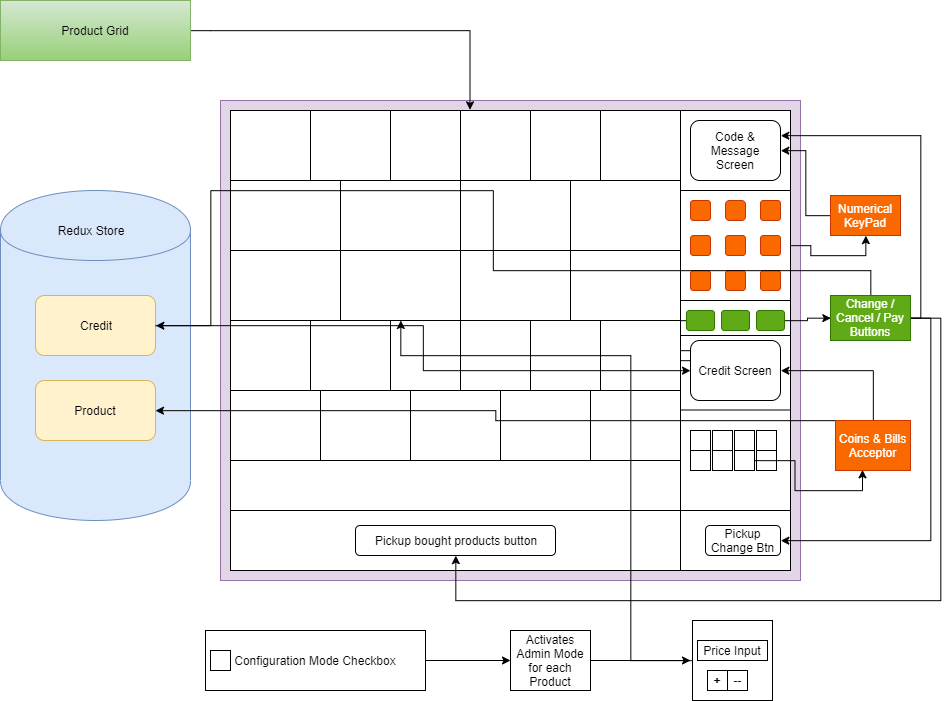

The diagram above was exported from draw.io. Its source (the exported page's mxGraphModel, read from the mxfile embedded in the PNG):
<mxGraphModel dx="973" dy="1584" grid="1" gridSize="10" guides="1" tooltips="1" connect="1" arrows="1" fold="1" page="1" pageScale="1" pageWidth="850" pageHeight="1100" math="0" shadow="0">
  <root>
    <mxCell id="0" />
    <mxCell id="1" parent="0" />
    <mxCell id="CuHX7yKLzzsMhPq3Y4X9-119" value="" style="whiteSpace=wrap;html=1;aspect=fixed;" vertex="1" parent="1">
      <mxGeometry x="712" y="520" width="80" height="80" as="geometry" />
    </mxCell>
    <mxCell id="CuHX7yKLzzsMhPq3Y4X9-120" style="edgeStyle=orthogonalEdgeStyle;rounded=0;orthogonalLoop=1;jettySize=auto;html=1;" edge="1" parent="1" source="CuHX7yKLzzsMhPq3Y4X9-121">
      <mxGeometry relative="1" as="geometry">
        <mxPoint x="710" y="560" as="targetPoint" />
      </mxGeometry>
    </mxCell>
    <mxCell id="CuHX7yKLzzsMhPq3Y4X9-113" value="Configuration Mode Checkbox" style="rounded=0;whiteSpace=wrap;html=1;" vertex="1" parent="1">
      <mxGeometry x="225" y="530" width="220" height="60" as="geometry" />
    </mxCell>
    <mxCell id="CuHX7yKLzzsMhPq3Y4X9-10" value="" style="rounded=0;whiteSpace=wrap;html=1;fillColor=#e1d5e7;strokeColor=#9673a6;" vertex="1" parent="1">
      <mxGeometry x="240" width="580" height="480" as="geometry" />
    </mxCell>
    <mxCell id="CuHX7yKLzzsMhPq3Y4X9-6" value="" style="rounded=0;whiteSpace=wrap;html=1;" vertex="1" parent="1">
      <mxGeometry x="250" y="10" width="450" height="400" as="geometry" />
    </mxCell>
    <mxCell id="CuHX7yKLzzsMhPq3Y4X9-57" value="" style="rounded=0;whiteSpace=wrap;html=1;" vertex="1" parent="1">
      <mxGeometry x="250" y="10" width="450" height="70" as="geometry" />
    </mxCell>
    <mxCell id="CuHX7yKLzzsMhPq3Y4X9-1" value="" style="shape=cylinder;whiteSpace=wrap;html=1;boundedLbl=1;backgroundOutline=1;fillColor=#dae8fc;strokeColor=#6c8ebf;" vertex="1" parent="1">
      <mxGeometry x="20" y="90" width="190" height="330" as="geometry" />
    </mxCell>
    <mxCell id="CuHX7yKLzzsMhPq3Y4X9-2" value="Redux Store&lt;br&gt;" style="text;html=1;strokeColor=none;fillColor=none;align=center;verticalAlign=middle;whiteSpace=wrap;rounded=0;" vertex="1" parent="1">
      <mxGeometry x="50" y="120" width="120" height="20" as="geometry" />
    </mxCell>
    <mxCell id="CuHX7yKLzzsMhPq3Y4X9-3" value="Credit" style="rounded=1;whiteSpace=wrap;html=1;fillColor=#fff2cc;strokeColor=#d6b656;" vertex="1" parent="1">
      <mxGeometry x="55" y="195" width="120" height="60" as="geometry" />
    </mxCell>
    <mxCell id="CuHX7yKLzzsMhPq3Y4X9-4" value="Product" style="rounded=1;whiteSpace=wrap;html=1;fillColor=#fff2cc;strokeColor=#d6b656;" vertex="1" parent="1">
      <mxGeometry x="55" y="280" width="120" height="60" as="geometry" />
    </mxCell>
    <mxCell id="CuHX7yKLzzsMhPq3Y4X9-7" value="" style="rounded=0;whiteSpace=wrap;html=1;" vertex="1" parent="1">
      <mxGeometry x="700" y="10" width="110" height="400" as="geometry" />
    </mxCell>
    <mxCell id="CuHX7yKLzzsMhPq3Y4X9-8" value="" style="rounded=0;whiteSpace=wrap;html=1;" vertex="1" parent="1">
      <mxGeometry x="250" y="410" width="450" height="60" as="geometry" />
    </mxCell>
    <mxCell id="CuHX7yKLzzsMhPq3Y4X9-9" value="" style="rounded=0;whiteSpace=wrap;html=1;" vertex="1" parent="1">
      <mxGeometry x="700" y="410" width="110" height="60" as="geometry" />
    </mxCell>
    <mxCell id="CuHX7yKLzzsMhPq3Y4X9-11" value="Pickup bought products button" style="rounded=1;whiteSpace=wrap;html=1;" vertex="1" parent="1">
      <mxGeometry x="375" y="425" width="200" height="30" as="geometry" />
    </mxCell>
    <mxCell id="CuHX7yKLzzsMhPq3Y4X9-12" value="Pickup Change Btn" style="rounded=1;whiteSpace=wrap;html=1;" vertex="1" parent="1">
      <mxGeometry x="725" y="425" width="75" height="30" as="geometry" />
    </mxCell>
    <mxCell id="CuHX7yKLzzsMhPq3Y4X9-14" value="Code &amp;amp; Message Screen" style="rounded=1;whiteSpace=wrap;html=1;" vertex="1" parent="1">
      <mxGeometry x="710" y="20" width="90" height="60" as="geometry" />
    </mxCell>
    <mxCell id="CuHX7yKLzzsMhPq3Y4X9-105" style="edgeStyle=orthogonalEdgeStyle;rounded=0;orthogonalLoop=1;jettySize=auto;html=1;entryX=0.5;entryY=1;entryDx=0;entryDy=0;" edge="1" parent="1" source="CuHX7yKLzzsMhPq3Y4X9-15" target="CuHX7yKLzzsMhPq3Y4X9-87">
      <mxGeometry relative="1" as="geometry" />
    </mxCell>
    <mxCell id="CuHX7yKLzzsMhPq3Y4X9-15" value="" style="whiteSpace=wrap;html=1;aspect=fixed;" vertex="1" parent="1">
      <mxGeometry x="700" y="90" width="110" height="110" as="geometry" />
    </mxCell>
    <mxCell id="CuHX7yKLzzsMhPq3Y4X9-16" value="" style="rounded=1;whiteSpace=wrap;html=1;fillColor=#fa6800;strokeColor=#C73500;fontColor=#ffffff;" vertex="1" parent="1">
      <mxGeometry x="745" y="135" width="20" height="20" as="geometry" />
    </mxCell>
    <mxCell id="CuHX7yKLzzsMhPq3Y4X9-17" value="" style="rounded=1;whiteSpace=wrap;html=1;fillColor=#fa6800;strokeColor=#C73500;fontColor=#ffffff;" vertex="1" parent="1">
      <mxGeometry x="780" y="135" width="20" height="20" as="geometry" />
    </mxCell>
    <mxCell id="CuHX7yKLzzsMhPq3Y4X9-18" value="" style="rounded=1;whiteSpace=wrap;html=1;fillColor=#fa6800;strokeColor=#C73500;fontColor=#ffffff;" vertex="1" parent="1">
      <mxGeometry x="780" y="170" width="20" height="20" as="geometry" />
    </mxCell>
    <mxCell id="CuHX7yKLzzsMhPq3Y4X9-19" value="" style="rounded=1;whiteSpace=wrap;html=1;fillColor=#fa6800;strokeColor=#C73500;fontColor=#ffffff;" vertex="1" parent="1">
      <mxGeometry x="745" y="170" width="20" height="20" as="geometry" />
    </mxCell>
    <mxCell id="CuHX7yKLzzsMhPq3Y4X9-20" value="" style="rounded=1;whiteSpace=wrap;html=1;fillColor=#fa6800;strokeColor=#C73500;fontColor=#ffffff;" vertex="1" parent="1">
      <mxGeometry x="710" y="170" width="20" height="20" as="geometry" />
    </mxCell>
    <mxCell id="CuHX7yKLzzsMhPq3Y4X9-21" value="" style="rounded=1;whiteSpace=wrap;html=1;fillColor=#fa6800;strokeColor=#C73500;fontColor=#ffffff;" vertex="1" parent="1">
      <mxGeometry x="710" y="135" width="20" height="20" as="geometry" />
    </mxCell>
    <mxCell id="CuHX7yKLzzsMhPq3Y4X9-22" value="" style="rounded=1;whiteSpace=wrap;html=1;arcSize=20;fillColor=#fa6800;strokeColor=#C73500;fontColor=#ffffff;" vertex="1" parent="1">
      <mxGeometry x="745" y="100" width="20" height="20" as="geometry" />
    </mxCell>
    <mxCell id="CuHX7yKLzzsMhPq3Y4X9-23" value="" style="rounded=1;whiteSpace=wrap;html=1;fillColor=#fa6800;strokeColor=#C73500;fontColor=#ffffff;" vertex="1" parent="1">
      <mxGeometry x="780" y="100" width="20" height="20" as="geometry" />
    </mxCell>
    <mxCell id="CuHX7yKLzzsMhPq3Y4X9-24" value="" style="rounded=1;whiteSpace=wrap;html=1;fillColor=#fa6800;strokeColor=#C73500;fontColor=#ffffff;" vertex="1" parent="1">
      <mxGeometry x="710" y="100" width="20" height="20" as="geometry" />
    </mxCell>
    <mxCell id="CuHX7yKLzzsMhPq3Y4X9-104" style="edgeStyle=orthogonalEdgeStyle;rounded=0;orthogonalLoop=1;jettySize=auto;html=1;entryX=0;entryY=0.5;entryDx=0;entryDy=0;" edge="1" parent="1" source="CuHX7yKLzzsMhPq3Y4X9-28" target="CuHX7yKLzzsMhPq3Y4X9-89">
      <mxGeometry relative="1" as="geometry" />
    </mxCell>
    <mxCell id="CuHX7yKLzzsMhPq3Y4X9-28" value="" style="rounded=1;whiteSpace=wrap;html=1;fillColor=#60a917;strokeColor=#2D7600;fontColor=#ffffff;" vertex="1" parent="1">
      <mxGeometry x="776" y="210" width="28" height="20" as="geometry" />
    </mxCell>
    <mxCell id="CuHX7yKLzzsMhPq3Y4X9-29" value="" style="rounded=1;whiteSpace=wrap;html=1;fillColor=#60a917;strokeColor=#2D7600;fontColor=#ffffff;" vertex="1" parent="1">
      <mxGeometry x="741" y="210" width="28" height="20" as="geometry" />
    </mxCell>
    <mxCell id="CuHX7yKLzzsMhPq3Y4X9-99" style="edgeStyle=orthogonalEdgeStyle;rounded=0;orthogonalLoop=1;jettySize=auto;html=1;entryX=0.375;entryY=0.571;entryDx=0;entryDy=0;entryPerimeter=0;" edge="1" parent="1" source="CuHX7yKLzzsMhPq3Y4X9-30" target="CuHX7yKLzzsMhPq3Y4X9-81">
      <mxGeometry relative="1" as="geometry" />
    </mxCell>
    <mxCell id="CuHX7yKLzzsMhPq3Y4X9-30" value="" style="rounded=1;whiteSpace=wrap;html=1;fillColor=#60a917;strokeColor=#2D7600;fontColor=#ffffff;" vertex="1" parent="1">
      <mxGeometry x="706" y="210" width="28" height="20" as="geometry" />
    </mxCell>
    <mxCell id="CuHX7yKLzzsMhPq3Y4X9-36" value="Credit Screen" style="rounded=1;whiteSpace=wrap;html=1;" vertex="1" parent="1">
      <mxGeometry x="710" y="240" width="90" height="60" as="geometry" />
    </mxCell>
    <mxCell id="CuHX7yKLzzsMhPq3Y4X9-39" value="" style="endArrow=none;html=1;" edge="1" parent="1">
      <mxGeometry width="50" height="50" relative="1" as="geometry">
        <mxPoint x="700" y="235" as="sourcePoint" />
        <mxPoint x="810" y="235" as="targetPoint" />
      </mxGeometry>
    </mxCell>
    <mxCell id="CuHX7yKLzzsMhPq3Y4X9-40" value="" style="endArrow=none;html=1;" edge="1" parent="1">
      <mxGeometry width="50" height="50" relative="1" as="geometry">
        <mxPoint x="700" y="309.5" as="sourcePoint" />
        <mxPoint x="810" y="309.5" as="targetPoint" />
      </mxGeometry>
    </mxCell>
    <mxCell id="CuHX7yKLzzsMhPq3Y4X9-41" value="" style="rounded=0;whiteSpace=wrap;html=1;" vertex="1" parent="1">
      <mxGeometry x="776" y="330" width="20" height="20" as="geometry" />
    </mxCell>
    <mxCell id="CuHX7yKLzzsMhPq3Y4X9-42" value="" style="rounded=0;whiteSpace=wrap;html=1;" vertex="1" parent="1">
      <mxGeometry x="754" y="330" width="20" height="20" as="geometry" />
    </mxCell>
    <mxCell id="CuHX7yKLzzsMhPq3Y4X9-43" value="" style="rounded=0;whiteSpace=wrap;html=1;" vertex="1" parent="1">
      <mxGeometry x="732" y="330" width="20" height="20" as="geometry" />
    </mxCell>
    <mxCell id="CuHX7yKLzzsMhPq3Y4X9-44" value="" style="rounded=0;whiteSpace=wrap;html=1;" vertex="1" parent="1">
      <mxGeometry x="710" y="330" width="20" height="20" as="geometry" />
    </mxCell>
    <mxCell id="CuHX7yKLzzsMhPq3Y4X9-45" value="" style="rounded=0;whiteSpace=wrap;html=1;" vertex="1" parent="1">
      <mxGeometry x="776" y="350" width="20" height="20" as="geometry" />
    </mxCell>
    <mxCell id="CuHX7yKLzzsMhPq3Y4X9-103" style="edgeStyle=orthogonalEdgeStyle;rounded=0;orthogonalLoop=1;jettySize=auto;html=1;entryX=0.36;entryY=0.987;entryDx=0;entryDy=0;entryPerimeter=0;" edge="1" parent="1" source="CuHX7yKLzzsMhPq3Y4X9-46" target="CuHX7yKLzzsMhPq3Y4X9-93">
      <mxGeometry relative="1" as="geometry" />
    </mxCell>
    <mxCell id="CuHX7yKLzzsMhPq3Y4X9-46" value="" style="rounded=0;whiteSpace=wrap;html=1;" vertex="1" parent="1">
      <mxGeometry x="754" y="350" width="20" height="20" as="geometry" />
    </mxCell>
    <mxCell id="CuHX7yKLzzsMhPq3Y4X9-47" value="" style="rounded=0;whiteSpace=wrap;html=1;" vertex="1" parent="1">
      <mxGeometry x="732" y="350" width="20" height="20" as="geometry" />
    </mxCell>
    <mxCell id="CuHX7yKLzzsMhPq3Y4X9-48" value="" style="rounded=0;whiteSpace=wrap;html=1;" vertex="1" parent="1">
      <mxGeometry x="710" y="350" width="20" height="20" as="geometry" />
    </mxCell>
    <mxCell id="CuHX7yKLzzsMhPq3Y4X9-58" value="" style="rounded=0;whiteSpace=wrap;html=1;" vertex="1" parent="1">
      <mxGeometry x="250" y="80" width="450" height="70" as="geometry" />
    </mxCell>
    <mxCell id="CuHX7yKLzzsMhPq3Y4X9-59" value="" style="rounded=0;whiteSpace=wrap;html=1;" vertex="1" parent="1">
      <mxGeometry x="250" y="150" width="450" height="70" as="geometry" />
    </mxCell>
    <mxCell id="CuHX7yKLzzsMhPq3Y4X9-60" value="" style="rounded=0;whiteSpace=wrap;html=1;" vertex="1" parent="1">
      <mxGeometry x="250" y="220" width="450" height="70" as="geometry" />
    </mxCell>
    <mxCell id="CuHX7yKLzzsMhPq3Y4X9-61" value="" style="rounded=0;whiteSpace=wrap;html=1;" vertex="1" parent="1">
      <mxGeometry x="250" y="290" width="450" height="70" as="geometry" />
    </mxCell>
    <mxCell id="CuHX7yKLzzsMhPq3Y4X9-62" value="" style="rounded=0;whiteSpace=wrap;html=1;" vertex="1" parent="1">
      <mxGeometry x="250" y="80" width="110" height="70" as="geometry" />
    </mxCell>
    <mxCell id="CuHX7yKLzzsMhPq3Y4X9-63" value="" style="rounded=0;whiteSpace=wrap;html=1;" vertex="1" parent="1">
      <mxGeometry x="250" y="10" width="80" height="70" as="geometry" />
    </mxCell>
    <mxCell id="CuHX7yKLzzsMhPq3Y4X9-64" value="" style="rounded=0;whiteSpace=wrap;html=1;" vertex="1" parent="1">
      <mxGeometry x="620" y="10" width="80" height="70" as="geometry" />
    </mxCell>
    <mxCell id="CuHX7yKLzzsMhPq3Y4X9-65" value="" style="rounded=0;whiteSpace=wrap;html=1;" vertex="1" parent="1">
      <mxGeometry x="330" y="10" width="80" height="70" as="geometry" />
    </mxCell>
    <mxCell id="CuHX7yKLzzsMhPq3Y4X9-66" value="" style="rounded=0;whiteSpace=wrap;html=1;" vertex="1" parent="1">
      <mxGeometry x="550" y="10" width="70" height="70" as="geometry" />
    </mxCell>
    <mxCell id="CuHX7yKLzzsMhPq3Y4X9-67" value="" style="rounded=0;whiteSpace=wrap;html=1;" vertex="1" parent="1">
      <mxGeometry x="410" y="10" width="70" height="70" as="geometry" />
    </mxCell>
    <mxCell id="CuHX7yKLzzsMhPq3Y4X9-70" value="" style="rounded=0;whiteSpace=wrap;html=1;" vertex="1" parent="1">
      <mxGeometry x="590" y="80" width="110" height="70" as="geometry" />
    </mxCell>
    <mxCell id="CuHX7yKLzzsMhPq3Y4X9-71" value="" style="rounded=0;whiteSpace=wrap;html=1;" vertex="1" parent="1">
      <mxGeometry x="360" y="80" width="120" height="70" as="geometry" />
    </mxCell>
    <mxCell id="CuHX7yKLzzsMhPq3Y4X9-72" value="" style="rounded=0;whiteSpace=wrap;html=1;" vertex="1" parent="1">
      <mxGeometry x="480" y="80" width="110" height="70" as="geometry" />
    </mxCell>
    <mxCell id="CuHX7yKLzzsMhPq3Y4X9-73" value="" style="rounded=0;whiteSpace=wrap;html=1;" vertex="1" parent="1">
      <mxGeometry x="250" y="150" width="110" height="70" as="geometry" />
    </mxCell>
    <mxCell id="CuHX7yKLzzsMhPq3Y4X9-74" value="" style="rounded=0;whiteSpace=wrap;html=1;" vertex="1" parent="1">
      <mxGeometry x="360" y="150" width="120" height="70" as="geometry" />
    </mxCell>
    <mxCell id="CuHX7yKLzzsMhPq3Y4X9-75" value="" style="rounded=0;whiteSpace=wrap;html=1;" vertex="1" parent="1">
      <mxGeometry x="480" y="150" width="110" height="70" as="geometry" />
    </mxCell>
    <mxCell id="CuHX7yKLzzsMhPq3Y4X9-76" value="" style="rounded=0;whiteSpace=wrap;html=1;" vertex="1" parent="1">
      <mxGeometry x="590" y="150" width="110" height="70" as="geometry" />
    </mxCell>
    <mxCell id="CuHX7yKLzzsMhPq3Y4X9-77" value="" style="rounded=0;whiteSpace=wrap;html=1;" vertex="1" parent="1">
      <mxGeometry x="250" y="220" width="80" height="70" as="geometry" />
    </mxCell>
    <mxCell id="CuHX7yKLzzsMhPq3Y4X9-78" value="" style="rounded=0;whiteSpace=wrap;html=1;" vertex="1" parent="1">
      <mxGeometry x="330" y="220" width="80" height="70" as="geometry" />
    </mxCell>
    <mxCell id="CuHX7yKLzzsMhPq3Y4X9-79" value="" style="rounded=0;whiteSpace=wrap;html=1;" vertex="1" parent="1">
      <mxGeometry x="410" y="220" width="70" height="70" as="geometry" />
    </mxCell>
    <mxCell id="CuHX7yKLzzsMhPq3Y4X9-81" value="" style="rounded=0;whiteSpace=wrap;html=1;" vertex="1" parent="1">
      <mxGeometry x="620" y="220" width="80" height="70" as="geometry" />
    </mxCell>
    <mxCell id="CuHX7yKLzzsMhPq3Y4X9-82" value="" style="rounded=0;whiteSpace=wrap;html=1;" vertex="1" parent="1">
      <mxGeometry x="550" y="220" width="70" height="70" as="geometry" />
    </mxCell>
    <mxCell id="CuHX7yKLzzsMhPq3Y4X9-83" value="" style="rounded=0;whiteSpace=wrap;html=1;" vertex="1" parent="1">
      <mxGeometry x="250" y="290" width="90" height="70" as="geometry" />
    </mxCell>
    <mxCell id="CuHX7yKLzzsMhPq3Y4X9-84" value="" style="rounded=0;whiteSpace=wrap;html=1;" vertex="1" parent="1">
      <mxGeometry x="340" y="290" width="90" height="70" as="geometry" />
    </mxCell>
    <mxCell id="CuHX7yKLzzsMhPq3Y4X9-85" value="" style="rounded=0;whiteSpace=wrap;html=1;" vertex="1" parent="1">
      <mxGeometry x="430" y="290" width="90" height="70" as="geometry" />
    </mxCell>
    <mxCell id="CuHX7yKLzzsMhPq3Y4X9-86" value="" style="rounded=0;whiteSpace=wrap;html=1;" vertex="1" parent="1">
      <mxGeometry x="520" y="290" width="90" height="70" as="geometry" />
    </mxCell>
    <mxCell id="CuHX7yKLzzsMhPq3Y4X9-106" style="edgeStyle=orthogonalEdgeStyle;rounded=0;orthogonalLoop=1;jettySize=auto;html=1;entryX=1;entryY=0.5;entryDx=0;entryDy=0;" edge="1" parent="1" source="CuHX7yKLzzsMhPq3Y4X9-87" target="CuHX7yKLzzsMhPq3Y4X9-14">
      <mxGeometry relative="1" as="geometry" />
    </mxCell>
    <mxCell id="CuHX7yKLzzsMhPq3Y4X9-87" value="Numerical KeyPad&lt;br&gt;" style="text;html=1;strokeColor=#C73500;fillColor=#fa6800;align=center;verticalAlign=middle;whiteSpace=wrap;rounded=0;fontColor=#ffffff;" vertex="1" parent="1">
      <mxGeometry x="850" y="95" width="70" height="40" as="geometry" />
    </mxCell>
    <mxCell id="CuHX7yKLzzsMhPq3Y4X9-101" style="edgeStyle=orthogonalEdgeStyle;rounded=0;orthogonalLoop=1;jettySize=auto;html=1;entryX=1;entryY=0.5;entryDx=0;entryDy=0;" edge="1" parent="1" source="CuHX7yKLzzsMhPq3Y4X9-89" target="CuHX7yKLzzsMhPq3Y4X9-12">
      <mxGeometry relative="1" as="geometry">
        <Array as="points">
          <mxPoint x="950" y="218" />
          <mxPoint x="950" y="440" />
        </Array>
      </mxGeometry>
    </mxCell>
    <mxCell id="CuHX7yKLzzsMhPq3Y4X9-107" style="edgeStyle=orthogonalEdgeStyle;rounded=0;orthogonalLoop=1;jettySize=auto;html=1;entryX=1;entryY=0.5;entryDx=0;entryDy=0;" edge="1" parent="1" source="CuHX7yKLzzsMhPq3Y4X9-89" target="CuHX7yKLzzsMhPq3Y4X9-3">
      <mxGeometry relative="1" as="geometry">
        <mxPoint x="230" y="200" as="targetPoint" />
        <Array as="points">
          <mxPoint x="890" y="170" />
          <mxPoint x="513" y="170" />
          <mxPoint x="513" y="90" />
          <mxPoint x="230" y="90" />
          <mxPoint x="230" y="225" />
        </Array>
      </mxGeometry>
    </mxCell>
    <mxCell id="CuHX7yKLzzsMhPq3Y4X9-110" style="edgeStyle=orthogonalEdgeStyle;rounded=0;orthogonalLoop=1;jettySize=auto;html=1;entryX=0.5;entryY=1;entryDx=0;entryDy=0;" edge="1" parent="1" source="CuHX7yKLzzsMhPq3Y4X9-89" target="CuHX7yKLzzsMhPq3Y4X9-11">
      <mxGeometry relative="1" as="geometry">
        <Array as="points">
          <mxPoint x="960" y="218" />
          <mxPoint x="960" y="500" />
          <mxPoint x="475" y="500" />
        </Array>
      </mxGeometry>
    </mxCell>
    <mxCell id="CuHX7yKLzzsMhPq3Y4X9-111" style="edgeStyle=orthogonalEdgeStyle;rounded=0;orthogonalLoop=1;jettySize=auto;html=1;entryX=1;entryY=0.25;entryDx=0;entryDy=0;" edge="1" parent="1" source="CuHX7yKLzzsMhPq3Y4X9-89" target="CuHX7yKLzzsMhPq3Y4X9-14">
      <mxGeometry relative="1" as="geometry">
        <Array as="points">
          <mxPoint x="940" y="218" />
          <mxPoint x="940" y="35" />
        </Array>
      </mxGeometry>
    </mxCell>
    <mxCell id="CuHX7yKLzzsMhPq3Y4X9-89" value="Change / Cancel / Pay Buttons&lt;br&gt;" style="text;html=1;strokeColor=#2D7600;fillColor=#60a917;align=center;verticalAlign=middle;whiteSpace=wrap;rounded=0;fontColor=#ffffff;" vertex="1" parent="1">
      <mxGeometry x="850" y="195" width="80" height="45" as="geometry" />
    </mxCell>
    <mxCell id="CuHX7yKLzzsMhPq3Y4X9-102" style="edgeStyle=orthogonalEdgeStyle;rounded=0;orthogonalLoop=1;jettySize=auto;html=1;entryX=1;entryY=0.5;entryDx=0;entryDy=0;" edge="1" parent="1" source="CuHX7yKLzzsMhPq3Y4X9-93" target="CuHX7yKLzzsMhPq3Y4X9-36">
      <mxGeometry relative="1" as="geometry">
        <Array as="points">
          <mxPoint x="893" y="270" />
        </Array>
      </mxGeometry>
    </mxCell>
    <mxCell id="CuHX7yKLzzsMhPq3Y4X9-109" style="edgeStyle=orthogonalEdgeStyle;rounded=0;orthogonalLoop=1;jettySize=auto;html=1;" edge="1" parent="1" source="CuHX7yKLzzsMhPq3Y4X9-93" target="CuHX7yKLzzsMhPq3Y4X9-4">
      <mxGeometry relative="1" as="geometry">
        <Array as="points">
          <mxPoint x="515" y="320" />
          <mxPoint x="515" y="310" />
        </Array>
      </mxGeometry>
    </mxCell>
    <mxCell id="CuHX7yKLzzsMhPq3Y4X9-93" value="Coins &amp;amp; Bills Acceptor" style="text;html=1;strokeColor=#C73500;fillColor=#fa6800;align=center;verticalAlign=middle;whiteSpace=wrap;rounded=0;fontColor=#ffffff;" vertex="1" parent="1">
      <mxGeometry x="855" y="320" width="75" height="50" as="geometry" />
    </mxCell>
    <mxCell id="CuHX7yKLzzsMhPq3Y4X9-96" style="edgeStyle=orthogonalEdgeStyle;rounded=0;orthogonalLoop=1;jettySize=auto;html=1;entryX=0.533;entryY=-0.014;entryDx=0;entryDy=0;entryPerimeter=0;exitX=1;exitY=0.5;exitDx=0;exitDy=0;" edge="1" parent="1" source="CuHX7yKLzzsMhPq3Y4X9-95" target="CuHX7yKLzzsMhPq3Y4X9-57">
      <mxGeometry relative="1" as="geometry">
        <Array as="points">
          <mxPoint x="230" y="-70" />
          <mxPoint x="230" y="-70" />
          <mxPoint x="490" y="-70" />
        </Array>
      </mxGeometry>
    </mxCell>
    <mxCell id="CuHX7yKLzzsMhPq3Y4X9-95" value="Product Grid" style="text;html=1;strokeColor=#82b366;fillColor=#d5e8d4;align=center;verticalAlign=middle;whiteSpace=wrap;rounded=0;gradientColor=#97d077;" vertex="1" parent="1">
      <mxGeometry x="20" y="-100" width="190" height="60" as="geometry" />
    </mxCell>
    <mxCell id="CuHX7yKLzzsMhPq3Y4X9-112" value="" style="whiteSpace=wrap;html=1;aspect=fixed;" vertex="1" parent="1">
      <mxGeometry x="230" y="550" width="20" height="20" as="geometry" />
    </mxCell>
    <mxCell id="CuHX7yKLzzsMhPq3Y4X9-114" value="+" style="whiteSpace=wrap;html=1;aspect=fixed;fontStyle=1" vertex="1" parent="1">
      <mxGeometry x="727" y="570" width="20" height="20" as="geometry" />
    </mxCell>
    <mxCell id="CuHX7yKLzzsMhPq3Y4X9-115" value="--" style="whiteSpace=wrap;html=1;aspect=fixed;" vertex="1" parent="1">
      <mxGeometry x="747" y="570" width="20" height="20" as="geometry" />
    </mxCell>
    <mxCell id="CuHX7yKLzzsMhPq3Y4X9-118" value="Price Input" style="rounded=0;whiteSpace=wrap;html=1;" vertex="1" parent="1">
      <mxGeometry x="717" y="540" width="70" height="20" as="geometry" />
    </mxCell>
    <mxCell id="CuHX7yKLzzsMhPq3Y4X9-121" value="Activates Admin Mode for each Product" style="rounded=0;whiteSpace=wrap;html=1;" vertex="1" parent="1">
      <mxGeometry x="530" y="530" width="80" height="60" as="geometry" />
    </mxCell>
    <mxCell id="CuHX7yKLzzsMhPq3Y4X9-122" style="edgeStyle=orthogonalEdgeStyle;rounded=0;orthogonalLoop=1;jettySize=auto;html=1;" edge="1" parent="1" source="CuHX7yKLzzsMhPq3Y4X9-113" target="CuHX7yKLzzsMhPq3Y4X9-121">
      <mxGeometry relative="1" as="geometry">
        <mxPoint x="710" y="560" as="targetPoint" />
        <mxPoint x="445" y="560" as="sourcePoint" />
      </mxGeometry>
    </mxCell>
    <mxCell id="CuHX7yKLzzsMhPq3Y4X9-123" style="edgeStyle=orthogonalEdgeStyle;rounded=0;orthogonalLoop=1;jettySize=auto;html=1;" edge="1" parent="1" source="CuHX7yKLzzsMhPq3Y4X9-119" target="CuHX7yKLzzsMhPq3Y4X9-74">
      <mxGeometry relative="1" as="geometry">
        <Array as="points">
          <mxPoint x="650" y="560" />
          <mxPoint x="650" y="255" />
          <mxPoint x="420" y="255" />
        </Array>
      </mxGeometry>
    </mxCell>
    <mxCell id="CuHX7yKLzzsMhPq3Y4X9-124" style="edgeStyle=orthogonalEdgeStyle;rounded=0;orthogonalLoop=1;jettySize=auto;html=1;" edge="1" parent="1" source="CuHX7yKLzzsMhPq3Y4X9-3" target="CuHX7yKLzzsMhPq3Y4X9-36">
      <mxGeometry relative="1" as="geometry" />
    </mxCell>
  </root>
</mxGraphModel>